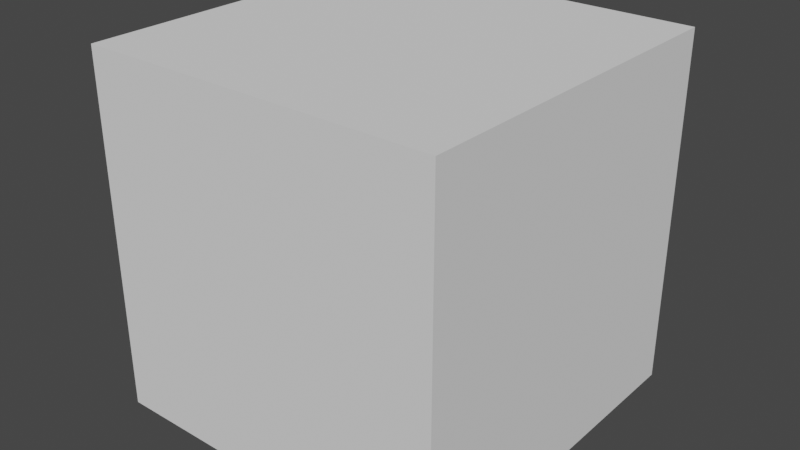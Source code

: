 # Source: vagrant_010.blend  (saved by Blender 3.4.6; exported with 4.5.12 LTS)
import bpy
from mathutils import Matrix  # noqa: F401  (used for matrix-valued properties, if any)

bpy.ops.wm.read_factory_settings(use_empty=True)
scene = bpy.context.scene
scene.name = 'Scene'

# ---- collections
col_collection = bpy.data.collections.new('Collection'); scene.collection.children.link(col_collection)

# ---- world
world_world = bpy.data.worlds.new('World'); scene.world = world_world
world_world.use_nodes = True; world_world.node_tree.nodes.clear()
_N = world_world.node_tree.nodes; _L = world_world.node_tree.links
n0 = _N.new('ShaderNodeOutputWorld'); n0.name = 'World Output'; n0.location = (300, 300)
n1 = _N.new('ShaderNodeBackground'); n1.name = 'Background'; n1.location = (10, 300)
n1.inputs[0].default_value = (0.05088, 0.05088, 0.05088, 1.0)
_L.new(n1.outputs[0], n0.inputs[0])
n0.is_active_output = True
world_world.color = (0.05088, 0.05088, 0.05088)
world_world.use_sun_shadow = False
world_world.sun_shadow_jitter_overblur = 0.0

# ---- meshes
me_cube = bpy.data.meshes.new('Cube')
me_cube.from_pydata([(-1.0, -1.0, -1.0), (-1.0, -1.0, 1.0), (-1.0, 1.0, -1.0), (-1.0, 1.0, 1.0), (1.0, -1.0, -1.0), (1.0, -1.0, 1.0), (1.0, 1.0, -1.0), (1.0, 1.0, 1.0)], [], [(0, 1, 3, 2), (2, 3, 7, 6), (6, 7, 5, 4), (4, 5, 1, 0), (2, 6, 4, 0), (7, 3, 1, 5)])
_uv = me_cube.uv_layers.new(name='UVMap')
_uv.uv.foreach_set('vector', [0.375, 0.0, 0.625, 0.0, 0.625, 0.25, 0.375, 0.25, 0.375, 0.25, 0.625, 0.25, 0.625, 0.5, 0.375, 0.5, 0.375, 0.5, 0.625, 0.5, 0.625, 0.75, 0.375, 0.75, 0.375, 0.75, 0.625, 0.75, 0.625, 1.0, 0.375, 1.0, 0.125, 0.5, 0.375, 0.5, 0.375, 0.75, 0.125, 0.75, 0.625, 0.5, 0.875, 0.5, 0.875, 0.75, 0.625, 0.75])
me_cube.update()
arm_armature = bpy.data.armatures.new('Armature')  # bones are not reproduced

# ---- objects
ob_cube = bpy.data.objects.new('Cube', me_cube)
ob_armature = bpy.data.objects.new('Armature', arm_armature)

# ---- transforms, parenting, visibility, modifiers, constraints
ob_cube.parent = ob_armature
ob_cube.matrix_parent_inverse = Matrix(((1.0, -0.0, 0.0, 0.5976), (-0.0, 1.0, -0.0, -0.008696), (0.0, -0.0, 1.0, 0.955), (-0.0, 0.0, -0.0, 1.0)))
ob_cube.location = (0.0, 0.0, 0.0)
_vg = ob_cube.vertex_groups.new(name='Bone')
for _i, _w in zip([0, 1, 2, 3, 4, 5, 6, 7], [0.8891, 0.1233, 0.9071, 0.1646, 0.8234, 0.2699, 0.9054, 0.6901]): _vg.add([_i], _w, 'REPLACE')
_vg = ob_cube.vertex_groups.new(name='Bone.001')
for _i, _w in zip([0, 1, 2, 3, 4, 5, 6, 7], [0.1109, 0.8767, 0.09286, 0.8354, 0.1766, 0.7301, 0.09458, 0.3099]): _vg.add([_i], _w, 'REPLACE')
_m = ob_cube.modifiers.new('Armature', 'ARMATURE')
_m.object = ob_armature
ob_armature.location = (-0.5976, 0.008696, -0.955)
ob_armature.show_in_front = True

# ---- collection membership
col_collection.objects.link(ob_cube)
col_collection.objects.link(ob_armature)

# ---- scene / render settings (as saved in the file)
scene.frame_start = 1; scene.frame_end = 60; scene.frame_set(4)
scene.render.engine = 'BLENDER_EEVEE_NEXT'
scene.cycles.sampling_pattern = 'TABULATED_SOBOL'
scene.cycles.use_light_tree = False
scene.view_settings.view_transform = 'Filmic'
bpy.context.view_layer.update()

# ---- added for rendering (the .blend has no active camera and no usable light): camera, sun
cam_auto = bpy.data.cameras.new('AutoCamera')
cam_auto.lens = 50.0
cam_auto.sensor_width = 36.0
cam_auto.clip_end = 1000.0
ob_auto_camera = bpy.data.objects.new('AutoCamera', cam_auto)
scene.collection.objects.link(ob_auto_camera)
ob_auto_camera.location = (3.21419, -3.85436, 2.57479)
ob_auto_camera.rotation_euler = (1.09748, -7.21219e-08, 0.694738)
scene.camera = ob_auto_camera
light_auto_sun = bpy.data.lights.new('AutoSun', 'SUN')
light_auto_sun.energy = 3.0
light_auto_sun.angle = 0.0523599
ob_auto_sun = bpy.data.objects.new('AutoSun', light_auto_sun)
scene.collection.objects.link(ob_auto_sun)
ob_auto_sun.rotation_euler = (0.872665, 0.174533, 0.523599)
bpy.context.view_layer.update()
